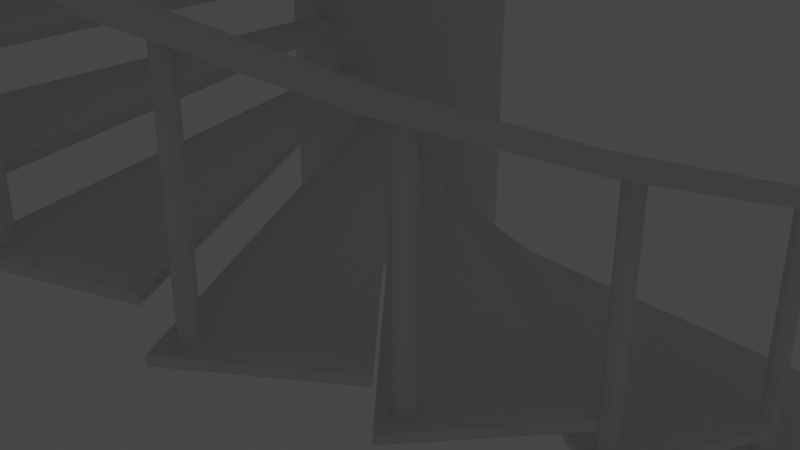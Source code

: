 # Source: 20210718_rotating_stair_case_0004.blend  (saved by Blender 2.93.20; exported with 4.5.12 LTS)
import bpy
from mathutils import Matrix  # noqa: F401  (used for matrix-valued properties, if any)

bpy.ops.wm.read_factory_settings(use_empty=True)
scene = bpy.context.scene
scene.name = 'Scene'

# ---- collections
col_collection = bpy.data.collections.new('Collection'); scene.collection.children.link(col_collection)
col_stair = bpy.data.collections.new('stair'); scene.collection.children.link(col_stair)

# ---- world
world_world = bpy.data.worlds.new('World'); scene.world = world_world
world_world.use_nodes = True; world_world.node_tree.nodes.clear()
_N = world_world.node_tree.nodes; _L = world_world.node_tree.links
n0 = _N.new('ShaderNodeOutputWorld'); n0.name = 'World Output'; n0.location = (300, 300)
n1 = _N.new('ShaderNodeBackground'); n1.name = 'Background'; n1.location = (10, 300)
n1.inputs[0].default_value = (0.05088, 0.05088, 0.05088, 1.0)
_L.new(n1.outputs[0], n0.inputs[0])
n0.is_active_output = True
world_world.color = (0.05088, 0.05088, 0.05088)
world_world.use_sun_shadow = False
world_world.sun_shadow_jitter_overblur = 0.0

# ---- cameras
cam_camera = bpy.data.cameras.new('Camera')
cam_camera.clip_end = 100.0
cam_camera.ortho_scale = 7.314

# ---- lights
light_light = bpy.data.lights.new('Light', 'POINT')
light_light.transmission_factor = 0.0
light_light.energy = 1000.0
light_light.shadow_soft_size = 0.1
light_light.shadow_maximum_resolution = 0.006
light_light.use_absolute_resolution = True

# ---- meshes
me_circle = bpy.data.meshes.new('Circle')
me_circle.from_pydata([(1.252e-07, 0.9748, 0.0), (-0.2523, 0.9416, 0.0), (-0.4874, 0.8442, 0.0), (-0.6893, 0.6893, 0.0), (-0.8442, 0.4874, 0.0), (-0.9416, 0.2523, 0.0), (-0.9748, -1.306e-08, 0.0), (-0.9416, -0.2523, 0.0), (-0.8442, -0.4874, 0.0), (-0.6893, -0.6893, 0.0), (-0.4874, -0.8442, 0.0), (-0.2523, -0.9416, 0.0), (2.104e-07, -0.9748, 0.0), (0.2523, -0.9416, 0.0), (0.4874, -0.8442, 0.0), (0.6893, -0.6893, 0.0), (0.8442, -0.4874, 0.0), (0.9416, -0.2523, 0.0), (0.9748, 4.118e-08, 0.0), (0.9416, 0.2523, 0.0), (0.8442, 0.4874, 0.0), (0.6893, 0.6893, 0.0), (0.4874, 0.8442, 0.0), (0.2523, 0.9416, 0.0), (1.639e-07, 0.0, 0.0), (1.788e-07, 0.0, 0.0), (1.788e-07, 0.0, 0.0), (1.788e-07, 0.0, 0.0), (1.788e-07, 0.0, 0.0), (1.788e-07, 0.0, 0.0), (1.788e-07, 9.934e-09, 0.0), (1.788e-07, 0.0, 0.0), (1.788e-07, 0.0, 0.0), (1.788e-07, 0.0, 0.0), (1.788e-07, 0.0, 0.0), (1.788e-07, 0.0, 0.0), (1.639e-07, 0.0, 0.0), (1.788e-07, 0.0, 0.0), (1.788e-07, 0.0, 0.0), (1.788e-07, 0.0, 0.0), (1.788e-07, 0.0, 0.0), (1.788e-07, 0.0, 0.0), (1.788e-07, 9.934e-09, 0.0), (1.788e-07, 0.0, 0.0), (1.788e-07, 0.0, 0.0), (1.788e-07, 0.0, 0.0), (1.788e-07, 0.0, 0.0), (1.788e-07, 0.0, 0.0), (-0.2523, 0.9416, 9.69), (1.252e-07, 0.9748, 9.69), (-0.4874, 0.8442, 9.69), (-0.6893, 0.6893, 9.69), (-0.8442, 0.4874, 9.69), (-0.9416, 0.2523, 9.69), (-0.9748, -1.306e-08, 9.69), (-0.9416, -0.2523, 9.69), (-0.8442, -0.4874, 9.69), (-0.6893, -0.6893, 9.69), (-0.4874, -0.8442, 9.69), (-0.2523, -0.9416, 9.69), (2.104e-07, -0.9748, 9.69), (0.2523, -0.9416, 9.69), (0.4874, -0.8442, 9.69), (0.6893, -0.6893, 9.69), (0.8442, -0.4874, 9.69), (0.9416, -0.2523, 9.69), (0.9748, 4.118e-08, 9.69), (0.9416, 0.2523, 9.69), (0.8442, 0.4874, 9.69), (0.6893, 0.6893, 9.69), (0.4874, 0.8442, 9.69), (0.2523, 0.9416, 9.69), (1.788e-07, 0.0, 9.69), (1.639e-07, 0.0, 9.69), (1.788e-07, 0.0, 9.69), (1.788e-07, 0.0, 9.69), (1.788e-07, 0.0, 9.69), (1.788e-07, 0.0, 9.69), (1.788e-07, 9.934e-09, 9.69), (1.788e-07, 0.0, 9.69), (1.788e-07, 0.0, 9.69), (1.788e-07, 0.0, 9.69), (1.788e-07, 0.0, 9.69), (1.788e-07, 0.0, 9.69), (1.639e-07, 0.0, 9.69), (1.788e-07, 0.0, 9.69), (1.788e-07, 0.0, 9.69), (1.788e-07, 0.0, 9.69), (1.788e-07, 0.0, 9.69), (1.788e-07, 0.0, 9.69), (1.788e-07, 9.934e-09, 9.69), (1.788e-07, 0.0, 9.69), (1.788e-07, 0.0, 9.69), (1.788e-07, 0.0, 9.69), (1.788e-07, 0.0, 9.69), (1.788e-07, 0.0, 9.69)], [], [(2, 26, 25, 1), (17, 41, 40, 16), (10, 34, 33, 9), (3, 27, 26, 2), (18, 42, 41, 17), (11, 35, 34, 10), (4, 28, 27, 3), (19, 43, 42, 18), (12, 36, 35, 11), (5, 29, 28, 4), (20, 44, 43, 19), (13, 37, 36, 12), (6, 30, 29, 5), (21, 45, 44, 20), (14, 38, 37, 13), (7, 31, 30, 6), (22, 46, 45, 21), (15, 39, 38, 14), (8, 32, 31, 7), (23, 47, 46, 22), (1, 25, 24, 0), (16, 40, 39, 15), (9, 33, 32, 8), (0, 24, 47, 23), (50, 48, 72, 74), (65, 64, 88, 89), (58, 57, 81, 82), (51, 50, 74, 75), (66, 65, 89, 90), (59, 58, 82, 83), (52, 51, 75, 76), (67, 66, 90, 91), (60, 59, 83, 84), (53, 52, 76, 77), (68, 67, 91, 92), (61, 60, 84, 85), (54, 53, 77, 78), (69, 68, 92, 93), (62, 61, 85, 86), (55, 54, 78, 79), (70, 69, 93, 94), (63, 62, 86, 87), (56, 55, 79, 80), (71, 70, 94, 95), (48, 49, 73, 72), (64, 63, 87, 88), (57, 56, 80, 81), (49, 71, 95, 73), (38, 39, 87, 86), (25, 26, 74, 72), (13, 12, 60, 61), (39, 40, 88, 87), (26, 27, 75, 74), (14, 13, 61, 62), (40, 41, 89, 88), (1, 0, 49, 48), (27, 28, 76, 75), (15, 14, 62, 63), (41, 42, 90, 89), (2, 1, 48, 50), (28, 29, 77, 76), (16, 15, 63, 64), (42, 43, 91, 90), (3, 2, 50, 51), (29, 30, 78, 77), (17, 16, 64, 65), (43, 44, 92, 91), (4, 3, 51, 52), (30, 31, 79, 78), (18, 17, 65, 66), (44, 45, 93, 92), (5, 4, 52, 53), (31, 32, 80, 79), (19, 18, 66, 67), (45, 46, 94, 93), (6, 5, 53, 54), (32, 33, 81, 80), (20, 19, 67, 68), (46, 47, 95, 94), (7, 6, 54, 55), (33, 34, 82, 81), (21, 20, 68, 69), (47, 24, 73, 95), (8, 7, 55, 56), (34, 35, 83, 82), (22, 21, 69, 70), (9, 8, 56, 57), (35, 36, 84, 83), (23, 22, 70, 71), (10, 9, 57, 58), (36, 37, 85, 84), (0, 23, 71, 49), (11, 10, 58, 59), (37, 38, 86, 85), (24, 25, 72, 73), (12, 11, 59, 60)])
_uv = me_circle.uv_layers.new(name='UVMap')
_uv.uv.foreach_set('vector', [0.0, 0.0, 0.0, 0.0, 0.0, 0.0, 0.0, 0.0, 0.0, 0.0, 0.0, 0.0, 0.0, 0.0, 0.0, 0.0, 0.0, 0.0, 0.0, 0.0, 0.0, 0.0, 0.0, 0.0, 0.0, 0.0, 0.0, 0.0, 0.0, 0.0, 0.0, 0.0, 0.0, 0.0, 0.0, 0.0, 0.0, 0.0, 0.0, 0.0, 0.0, 0.0, 0.0, 0.0, 0.0, 0.0, 0.0, 0.0, 0.0, 0.0, 0.0, 0.0, 0.0, 0.0, 0.0, 0.0, 0.0, 0.0, 0.0, 0.0, 0.0, 0.0, 0.0, 0.0, 0.0, 0.0, 0.0, 0.0, 0.0, 0.0, 0.0, 0.0, 0.0, 0.0, 0.0, 0.0, 0.0, 0.0, 0.0, 0.0, 0.0, 0.0, 0.0, 0.0, 0.0, 0.0, 0.0, 0.0, 0.0, 0.0, 0.0, 0.0, 0.0, 0.0, 0.0, 0.0, 0.0, 0.0, 0.0, 0.0, 0.0, 0.0, 0.0, 0.0, 0.0, 0.0, 0.0, 0.0, 0.0, 0.0, 0.0, 0.0, 0.0, 0.0, 0.0, 0.0, 0.0, 0.0, 0.0, 0.0, 0.0, 0.0, 0.0, 0.0, 0.0, 0.0, 0.0, 0.0, 0.0, 0.0, 0.0, 0.0, 0.0, 0.0, 0.0, 0.0, 0.0, 0.0, 0.0, 0.0, 0.0, 0.0, 0.0, 0.0, 0.0, 0.0, 0.0, 0.0, 0.0, 0.0, 0.0, 0.0, 0.0, 0.0, 0.0, 0.0, 0.0, 0.0, 0.0, 0.0, 0.0, 0.0, 0.0, 0.0, 0.0, 0.0, 0.0, 0.0, 0.0, 0.0, 0.0, 0.0, 0.0, 0.0, 0.0, 0.0, 0.0, 0.0, 0.0, 0.0, 0.0, 0.0, 0.0, 0.0, 0.0, 0.0, 0.0, 0.0, 0.0, 0.0, 0.0, 0.0, 0.0, 0.0, 0.0, 0.0, 0.0, 0.0, 0.0, 0.0, 0.0, 0.0, 0.0, 0.0, 0.0, 0.0, 0.0, 0.0, 0.0, 0.0, 0.0, 0.0, 0.0, 0.0, 0.0, 0.0, 0.0, 0.0, 0.0, 0.0, 0.0, 0.0, 0.0, 0.0, 0.0, 0.0, 0.0, 0.0, 0.0, 0.0, 0.0, 0.0, 0.0, 0.0, 0.0, 0.0, 0.0, 0.0, 0.0, 0.0, 0.0, 0.0, 0.0, 0.0, 0.0, 0.0, 0.0, 0.0, 0.0, 0.0, 0.0, 0.0, 0.0, 0.0, 0.0, 0.0, 0.0, 0.0, 0.0, 0.0, 0.0, 0.0, 0.0, 0.0, 0.0, 0.0, 0.0, 0.0, 0.0, 0.0, 0.0, 0.0, 0.0, 0.0, 0.0, 0.0, 0.0, 0.0, 0.0, 0.0, 0.0, 0.0, 0.0, 0.0, 0.0, 0.0, 0.0, 0.0, 0.0, 0.0, 0.0, 0.0, 0.0, 0.0, 0.0, 0.0, 0.0, 0.0, 0.0, 0.0, 0.0, 0.0, 0.0, 0.0, 0.0, 0.0, 0.0, 0.0, 0.0, 0.0, 0.0, 0.0, 0.0, 0.0, 0.0, 0.0, 0.0, 0.0, 0.0, 0.0, 0.0, 0.0, 0.0, 0.0, 0.0, 0.0, 0.0, 0.0, 0.0, 0.0, 0.0, 0.0, 0.0, 0.0, 0.0, 0.0, 0.0, 0.0, 0.0, 0.0, 0.0, 0.0, 0.0, 0.0, 0.0, 0.0, 0.0, 0.0, 0.0, 0.0, 0.0, 0.0, 0.0, 0.0, 0.0, 0.0, 0.0, 0.0, 0.0, 0.0, 0.0, 0.0, 0.0, 0.0, 0.0, 0.0, 0.0, 0.0, 0.0, 0.0, 0.0, 0.0, 0.0, 0.0, 0.0, 0.0, 0.0, 0.0, 0.0, 0.0, 0.0, 0.0, 0.0, 0.0, 0.0, 0.0, 0.0, 0.0, 0.0, 0.0, 0.0, 0.0, 0.0, 0.0, 0.0, 0.0, 0.0, 0.0, 0.0, 0.0, 0.0, 0.0, 0.0, 0.0, 0.0, 0.0, 0.0, 0.0, 0.0, 0.0, 0.0, 0.0, 0.0, 0.0, 0.0, 0.0, 0.0, 0.0, 0.0, 0.0, 0.0, 0.0, 0.0, 0.0, 0.0, 0.0, 0.0, 0.0, 0.0, 0.0, 0.0, 0.0, 0.0, 0.0, 0.0, 0.0, 0.0, 0.0, 0.0, 0.0, 0.0, 0.0, 0.0, 0.0, 0.0, 0.0, 0.0, 0.0, 0.0, 0.0, 0.0, 0.0, 0.0, 0.0, 0.0, 0.0, 0.0, 0.0, 0.0, 0.0, 0.0, 0.0, 0.0, 0.0, 0.0, 0.0, 0.0, 0.0, 0.0, 0.0, 0.0, 0.0, 0.0, 0.0, 0.0, 0.0, 0.0, 0.0, 0.0, 0.0, 0.0, 0.0, 0.0, 0.0, 0.0, 0.0, 0.0, 0.0, 0.0, 0.0, 0.0, 0.0, 0.0, 0.0, 0.0, 0.0, 0.0, 0.0, 0.0, 0.0, 0.0, 0.0, 0.0, 0.0, 0.0, 0.0, 0.0, 0.0, 0.0, 0.0, 0.0, 0.0, 0.0, 0.0, 0.0, 0.0, 0.0, 0.0, 0.0, 0.0, 0.0, 0.0, 0.0, 0.0, 0.0, 0.0, 0.0, 0.0, 0.0, 0.0, 0.0, 0.0, 0.0, 0.0, 0.0, 0.0, 0.0, 0.0, 0.0, 0.0, 0.0, 0.0, 0.0, 0.0, 0.0, 0.0, 0.0, 0.0, 0.0, 0.0, 0.0, 0.0, 0.0, 0.0, 0.0, 0.0, 0.0, 0.0, 0.0, 0.0, 0.0, 0.0, 0.0, 0.0, 0.0, 0.0, 0.0, 0.0, 0.0, 0.0, 0.0, 0.0, 0.0, 0.0, 0.0, 0.0, 0.0, 0.0, 0.0, 0.0, 0.0, 0.0, 0.0, 0.0, 0.0, 0.0, 0.0, 0.0, 0.0, 0.0, 0.0, 0.0, 0.0, 0.0, 0.0, 0.0, 0.0, 0.0, 0.0, 0.0, 0.0, 0.0, 0.0, 0.0, 0.0, 0.0, 0.0, 0.0, 0.0, 0.0, 0.0, 0.0, 0.0, 0.0, 0.0, 0.0, 0.0, 0.0, 0.0, 0.0, 0.0, 0.0, 0.0, 0.0, 0.0, 0.0, 0.0, 0.0, 0.0, 0.0, 0.0, 0.0, 0.0, 0.0, 0.0, 0.0, 0.0, 0.0, 0.0, 0.0, 0.0, 0.0, 0.0, 0.0, 0.0, 0.0, 0.0, 0.0, 0.0, 0.0, 0.0, 0.0, 0.0, 0.0, 0.0, 0.0, 0.0, 0.0, 0.0, 0.0, 0.0, 0.0, 0.0, 0.0, 0.0, 0.0, 0.0, 0.0, 0.0, 0.0, 0.0, 0.0, 0.0, 0.0, 0.0, 0.0, 0.0, 0.0, 0.0, 0.0, 0.0, 0.0, 0.0, 0.0, 0.0, 0.0, 0.0, 0.0, 0.0, 0.0, 0.0, 0.0, 0.0, 0.0, 0.0, 0.0, 0.0, 0.0, 0.0, 0.0, 0.0, 0.0, 0.0, 0.0, 0.0, 0.0, 0.0, 0.0, 0.0, 0.0, 0.0, 0.0, 0.0, 0.0, 0.0, 0.0, 0.0, 0.0, 0.0, 0.0, 0.0, 0.0, 0.0, 0.0, 0.0, 0.0, 0.0, 0.0, 0.0, 0.0, 0.0, 0.0, 0.0, 0.0, 0.0, 0.0, 0.0, 0.0, 0.0, 0.0, 0.0, 0.0, 0.0, 0.0, 0.0, 0.0, 0.0, 0.0, 0.0, 0.0, 0.0, 0.0, 0.0, 0.0, 0.0, 0.0, 0.0, 0.0, 0.0, 0.0, 0.0, 0.0, 0.0, 0.0, 0.0, 0.0, 0.0, 0.0])
me_circle.use_remesh_fix_poles = True
me_circle.use_remesh_preserve_attributes = False
me_circle.update()
me_circle_001 = bpy.data.meshes.new('Circle.001')
me_circle_001.from_pydata([(-3.477e-08, 5.0, 7.088), (1.294, 4.83, 7.088), (1.252e-07, 0.9748, 7.088), (0.2523, 0.9416, 7.088), (0.009348, 5.013, 8.644), (1.302, 4.836, 9.038), (1.209, 4.444, 9.007), (-0.01133, 4.611, 8.603), (-3.477e-08, 5.0, 7.012), (1.294, 4.83, 7.012), (1.252e-07, 0.9748, 7.012), (0.2523, 0.9416, 7.012), (1.308, 4.836, 9.009), (0.01454, 5.017, 8.615), (1.215, 4.444, 8.978), (-0.006142, 4.615, 8.574), (1.109, 4.854, 7.088), (0.2163, 0.9463, 7.088), (1.109, 4.854, 7.012), (0.2163, 0.9463, 7.012), (1.247, 4.653, 7.088), (-2.75e-08, 4.817, 7.088), (1.247, 4.653, 7.012), (-2.75e-08, 4.817, 7.012), (1.069, 4.676, 7.012), (1.069, 4.676, 7.088), (1.069, 4.749, 7.088), (1.017, 4.728, 7.088), (0.996, 4.676, 7.088), (1.017, 4.625, 7.088), (1.069, 4.603, 7.088), (1.12, 4.625, 7.088), (1.142, 4.676, 7.088), (1.12, 4.728, 7.088), (1.069, 4.749, 9.004), (1.017, 4.728, 9.004), (0.996, 4.676, 9.004), (1.017, 4.625, 9.004), (1.069, 4.603, 9.004), (1.12, 4.625, 9.004), (1.142, 4.676, 9.004), (1.12, 4.728, 9.004), (1.245, 4.646, 9.089), (-0.01206, 4.815, 8.691), (1.261, 4.64, 8.994), (0.004197, 4.816, 8.595), (-0.01478, 4.707, 8.663), (-0.0009724, 4.716, 8.584), (1.223, 4.538, 9.064), (1.238, 4.542, 8.986), (1.271, 4.742, 9.081), (1.285, 4.738, 9.001), (-0.004101, 4.916, 8.684), (0.009366, 4.917, 8.605)], [], [(25, 17, 3, 20), (24, 22, 11, 19), (16, 1, 9, 18), (21, 0, 8, 23), (17, 2, 10, 19), (20, 3, 11, 22), (46, 48, 6, 7), (48, 49, 14, 6), (52, 53, 13, 4), (15, 14, 49, 47), (3, 17, 19, 11), (0, 16, 18, 8), (23, 24, 19, 10), (21, 2, 17, 25), (0, 21, 25, 16), (8, 18, 24, 23), (1, 20, 22, 9), (2, 21, 23, 10), (18, 9, 22, 24), (16, 25, 20, 1), (27, 26, 34, 35), (26, 33, 41, 34), (32, 31, 39, 40), (30, 29, 37, 38), (28, 27, 35, 36), (33, 32, 40, 41), (31, 30, 38, 39), (29, 28, 36, 37), (46, 47, 45, 43), (50, 51, 44, 42), (13, 12, 5, 4), (45, 44, 51, 53), (7, 15, 47, 46), (42, 44, 49, 48), (52, 50, 42, 43), (47, 49, 44, 45), (43, 42, 48, 46), (4, 5, 50, 52), (5, 12, 51, 50), (43, 45, 53, 52), (15, 7, 6, 14), (53, 51, 12, 13)])
_uv = me_circle_001.uv_layers.new(name='UVMap')
_uv.uv.foreach_set('vector', [0.0, 0.0, 0.0, 0.0, 0.0, 0.0, 0.0, 0.0, 0.0, 0.0, 0.0, 0.0, 0.0, 0.0, 0.0, 0.0, 0.0, 0.0, 0.0, 0.0, 0.0, 0.0, 0.0, 0.0, 0.0, 0.0, 0.0, 0.0, 0.0, 0.0, 0.0, 0.0, 0.0, 0.0, 0.0, 0.0, 0.0, 0.0, 0.0, 0.0, 0.0, 0.0, 0.0, 0.0, 0.0, 0.0, 0.0, 0.0, 0.0, 0.0, 0.0, 0.0, 0.0, 0.0, 0.0, 0.0, 0.0, 0.0, 0.0, 0.0, 0.0, 0.0, 0.0, 0.0, 0.0, 0.0, 0.0, 0.0, 0.0, 0.0, 0.0, 0.0, 0.0, 0.0, 0.0, 0.0, 0.0, 0.0, 0.0, 0.0, 0.0, 0.0, 0.0, 0.0, 0.0, 0.0, 0.0, 0.0, 0.0, 0.0, 0.0, 0.0, 0.0, 0.0, 0.0, 0.0, 0.0, 0.0, 0.0, 0.0, 0.0, 0.0, 0.0, 0.0, 0.0, 0.0, 0.0, 0.0, 0.0, 0.0, 0.0, 0.0, 0.0, 0.0, 0.0, 0.0, 0.0, 0.0, 0.0, 0.0, 0.0, 0.0, 0.0, 0.0, 0.0, 0.0, 0.0, 0.0, 0.0, 0.0, 0.0, 0.0, 0.0, 0.0, 0.0, 0.0, 0.0, 0.0, 0.0, 0.0, 0.0, 0.0, 0.0, 0.0, 0.0, 0.0, 0.0, 0.0, 0.0, 0.0, 0.0, 0.0, 0.0, 0.0, 0.0, 0.0, 0.0, 0.0, 0.0, 0.0, 0.0, 0.0, 0.0, 0.0, 0.0, 0.0, 0.0, 0.0, 0.0, 0.0, 0.0, 0.0, 0.0, 0.0, 0.0, 0.0, 0.0, 0.0, 0.0, 0.0, 0.0, 0.0, 0.0, 0.0, 0.0, 0.0, 0.0, 0.0, 0.0, 0.0, 0.0, 0.0, 0.0, 0.0, 0.0, 0.0, 0.0, 0.0, 0.0, 0.0, 0.0, 0.0, 0.0, 0.0, 0.0, 0.0, 0.0, 0.0, 0.0, 0.0, 0.0, 0.0, 0.0, 0.0, 0.0, 0.0, 0.0, 0.0, 0.0, 0.0, 0.0, 0.0, 0.0, 0.0, 0.0, 0.0, 0.0, 0.0, 0.0, 0.0, 0.0, 0.0, 0.0, 0.0, 0.0, 0.0, 0.0, 0.0, 0.0, 0.0, 0.0, 0.0, 0.0, 0.0, 0.0, 0.0, 0.0, 0.0, 0.0, 0.0, 0.0, 0.0, 0.0, 0.0, 0.0, 0.0, 0.0, 0.0, 0.0, 0.0, 0.0, 0.0, 0.0, 0.0, 0.0, 0.0, 0.0, 0.0, 0.0, 0.0, 0.0, 0.0, 0.0, 0.0, 0.0, 0.0, 0.0, 0.0, 0.0, 0.0, 0.0, 0.0, 0.0, 0.0, 0.0, 0.0, 0.0, 0.0, 0.0, 0.0, 0.0, 0.0, 0.0, 0.0, 0.0, 0.0, 0.0, 0.0, 0.0, 0.0, 0.0, 0.0, 0.0, 0.0, 0.0, 0.0, 0.0, 0.0, 0.0, 0.0, 0.0, 0.0, 0.0, 0.0, 0.0, 0.0, 0.0, 0.0, 0.0, 0.0, 0.0, 0.0, 0.0, 0.0, 0.0, 0.0, 0.0, 0.0, 0.0, 0.0, 0.0, 0.0, 0.0, 0.0, 0.0, 0.0])
me_circle_001.use_remesh_fix_poles = True
me_circle_001.use_remesh_preserve_attributes = False
me_circle_001.update()

# ---- curves / text
cu_nurbspath_002 = bpy.data.curves.new('NurbsPath.002', 'CURVE')
cu_nurbspath_002.dimensions = '3D'
_sp = cu_nurbspath_002.splines.new('NURBS'); _sp.points.add(4)
_sp.points.foreach_set('co', [-3.713, 0.0, 0.0, 1.0, -1.857, 0.0, 0.0, 1.0, 0.0, 0.0, 0.0, 1.0, 1.857, 0.0, 0.0, 1.0, 3.713, 0.0, 0.0, 1.0])
_sp.order_u = 5
_sp.order_v = 0
_sp.use_endpoint_u = True
cu_nurbspath_002.use_path = True
cu_nurbspath_002.fill_mode = 'FULL'

# ---- objects
ob_light = bpy.data.objects.new('Light', light_light)
ob_camera = bpy.data.objects.new('Camera', cam_camera)
ob_column = bpy.data.objects.new('column', me_circle)
ob_step = bpy.data.objects.new('step', me_circle_001)
ob_rotator = bpy.data.objects.new('rotator', None)
ob_nurbspath = bpy.data.objects.new('NurbsPath', cu_nurbspath_002)

# ---- transforms, parenting, visibility, modifiers, constraints
ob_light.location = (4.076, 1.005, 5.904)
ob_light.rotation_euler = (0.6503, 0.05522, 1.866)
ob_light.lock_rotations_4d = False
ob_light.empty_display_type = 'ARROWS'
ob_light.color = (0.0, 0.0, 0.0, 0.0)
ob_light.lineart.crease_threshold = 0.0
ob_camera.location = (7.359, -6.926, 4.958)
ob_camera.rotation_euler = (1.109, 0.0, 0.8149)
ob_camera.lock_rotations_4d = False
ob_camera.empty_display_type = 'ARROWS'
ob_camera.color = (0.0, 0.0, 0.0, 0.0)
ob_camera.display_type = 'WIRE'
ob_camera.lineart.crease_threshold = 0.0
ob_column.location = (0.0, 0.0, 0.0)
ob_step.location = (0.0, 0.0, 0.4)
_m = ob_step.modifiers.new('Array', 'ARRAY')
_m.fit_type = 'FIT_CURVE'
_m.count = 28
_m.curve = ob_nurbspath
_m.use_relative_offset = False
_m.relative_offset_displace = (0.0, 0.0, 0.0)
_m.use_merge_vertices = True
_m.merge_threshold = 0.05
_m.use_object_offset = True
_m.offset_object = ob_rotator
ob_rotator.location = (0.0, 0.0, 0.0)
ob_rotator.rotation_euler = (0.0, 0.0, 0.2618)
ob_rotator.empty_display_type = 'ARROWS'
ob_nurbspath.location = (0.0, 0.0, 0.0)

# ---- collection membership
col_collection.objects.link(ob_light)
col_collection.objects.link(ob_camera)
col_stair.objects.link(ob_column)
col_stair.objects.link(ob_step)
col_stair.objects.link(ob_rotator)
col_stair.objects.link(ob_nurbspath)
def _layer_coll(name, lc=None):
    lc = lc or bpy.context.view_layer.layer_collection
    for c in lc.children:
        if c.name == name: return c
        r = _layer_coll(name, c)
        if r: return r
_layer_coll('Collection').exclude = True

# ---- scene / render settings (as saved in the file)
scene.camera = ob_camera
scene.frame_start = 1; scene.frame_end = 250; scene.frame_set(1)
scene.render.engine = 'BLENDER_EEVEE_NEXT'
scene.cycles.use_denoising = False
scene.cycles.samples = 128
scene.cycles.sampling_pattern = 'TABULATED_SOBOL'
scene.cycles.use_adaptive_sampling = False
scene.cycles.use_light_tree = False
scene.view_settings.view_transform = 'Filmic'
bpy.context.view_layer.update()
